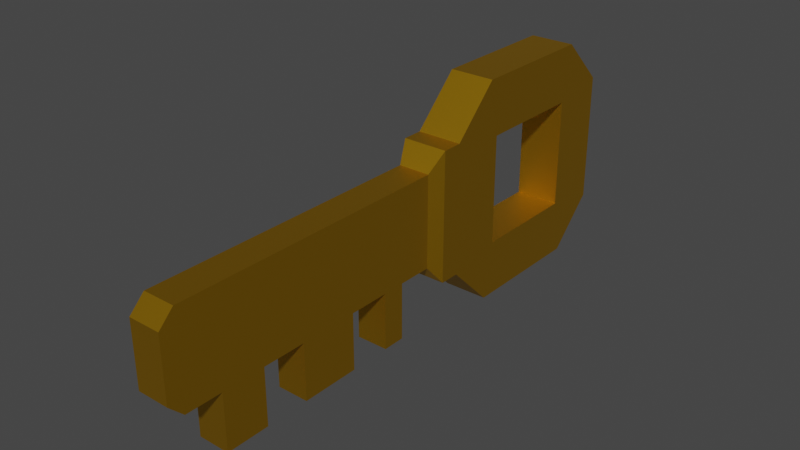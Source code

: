 # Source: Key.blend  (saved by Blender 2.82.7; exported with 4.5.12 LTS)
import bpy
from mathutils import Matrix  # noqa: F401  (used for matrix-valued properties, if any)

bpy.ops.wm.read_factory_settings(use_empty=True)
scene = bpy.context.scene
scene.name = 'Scene'

# ---- collections
col_collection = bpy.data.collections.new('Collection'); scene.collection.children.link(col_collection)

# ---- materials (node trees are filled in below, after node groups)
mat_gold = bpy.data.materials.new('Gold')
mat_gold.use_transparent_shadow = False

# ---- material node trees
mat_gold.use_nodes = True; mat_gold.node_tree.nodes.clear()
_N = mat_gold.node_tree.nodes; _L = mat_gold.node_tree.links
n0 = _N.new('ShaderNodeOutputMaterial'); n0.name = 'Material Output'; n0.location = (300, 300)
n1 = _N.new('ShaderNodeBsdfPrincipled'); n1.name = 'Principled BSDF'; n1.location = (10, 300)
n1.distribution = 'GGX'
n1.subsurface_method = 'BURLEY'
n1.inputs[0].default_value = (0.8, 0.4302, 0.01499, 1.0)
n1.inputs[1].default_value = 1.0
n1.inputs[3].default_value = 1.45
n1.inputs[13].default_value = 0.3174
n1.inputs[27].default_value = (0.0, 0.0, 0.0, 1.0)
n1.inputs[28].default_value = 1.0
_L.new(n1.outputs[0], n0.inputs[0])
n0.is_active_output = True

# ---- world
world_world = bpy.data.worlds.new('World'); scene.world = world_world
world_world.use_nodes = True; world_world.node_tree.nodes.clear()
_N = world_world.node_tree.nodes; _L = world_world.node_tree.links
n0 = _N.new('ShaderNodeOutputWorld'); n0.name = 'World Output'; n0.location = (300, 300)
n1 = _N.new('ShaderNodeBackground'); n1.name = 'Background'; n1.location = (10, 300)
n1.inputs[0].default_value = (0.05088, 0.05088, 0.05088, 1.0)
_L.new(n1.outputs[0], n0.inputs[0])
n0.is_active_output = True
world_world.color = (0.05088, 0.05088, 0.05088)
world_world.use_sun_shadow = False
world_world.sun_shadow_jitter_overblur = 0.0

# ---- meshes
me_cube_004 = bpy.data.meshes.new('Cube.004')
me_cube_004.from_pydata([(0.1416, 0.4153, 0.5613), (-0.1416, 0.4153, 0.5613), (-0.1416, 0.4153, -0.2692), (0.1416, 0.4153, -0.2692), (0.2, 0.5496, 0.7326), (-0.2, 0.5496, 0.7326), (-0.2, 0.5496, -0.4405), (0.2, 0.5496, -0.4405), (0.2, 0.7302, -0.4405), (0.2, 1.144, -0.854), (-0.2, 1.144, -0.854), (-0.2, 0.7302, -0.4405), (0.2, 2.317, -0.854), (0.2, 2.73, -0.4405), (-0.2, 2.73, -0.4405), (-0.2, 2.317, -0.854), (0.2, 1.144, 1.146), (0.2, 0.7302, 0.7326), (-0.2, 0.7302, 0.7326), (-0.2, 1.144, 1.146), (0.2, 2.73, 0.7326), (0.2, 2.317, 1.146), (-0.2, 2.317, 1.146), (-0.2, 2.73, 0.7326), (0.1416, 0.1002, 0.5613), (0.1416, 0.1002, -0.2692), (-0.1416, 0.1002, 0.5613), (-0.1416, 0.1002, -0.2692), (0.1416, -0.1039, 0.5613), (0.1416, -0.1039, -0.2692), (-0.1416, -0.1039, 0.5613), (-0.1416, -0.1039, -0.2692), (0.1416, -0.4754, 0.5613), (0.1416, -0.4754, -0.2692), (-0.1416, -0.4754, 0.5613), (-0.1416, -0.4754, -0.2692), (0.1416, -1.004, 0.5613), (0.1416, -1.004, -0.2692), (-0.1416, -1.004, 0.5613), (-0.1416, -1.004, -0.2692), (0.1416, -1.396, 0.5613), (0.1416, -1.396, -0.2692), (-0.1416, -1.396, 0.5613), (-0.1416, -1.396, -0.2692), (0.1416, -1.784, 0.5613), (0.1416, -1.784, -0.2692), (-0.1416, -1.784, 0.5613), (-0.1416, -1.784, -0.2692), (-0.1416, -0.1039, -0.7789), (0.1416, -0.1039, -0.7789), (-0.1416, 0.1002, -0.7789), (0.1416, 0.1002, -0.7789), (0.1416, -2.109, 0.5613), (0.1416, -2.241, 0.4296), (0.1416, -2.241, -0.1375), (0.1416, -2.109, -0.2692), (-0.1416, -2.241, 0.4296), (-0.1416, -2.109, 0.5613), (-0.1416, -2.109, -0.2692), (-0.1416, -2.241, -0.1375), (0.1416, -0.4754, -0.7789), (-0.1416, -0.4754, -0.7789), (0.1416, -1.004, -0.7789), (-0.1416, -1.004, -0.7789), (0.1416, -1.396, -0.7789), (-0.1416, -1.396, -0.7789), (0.1416, -1.784, -0.7789), (-0.1416, -1.784, -0.7789), (-0.2, 2.223, -0.3463), (0.2, 2.223, -0.3463), (-0.2, 2.223, 0.6384), (0.2, 2.223, 0.6384), (-0.2, 1.238, 0.6384), (0.2, 1.238, 0.6384), (-0.2, 1.238, -0.3463), (0.2, 1.238, -0.3463)], [], [(11, 8, 7, 6), (9, 75, 8), (7, 4, 0, 3), (18, 11, 6, 5), (8, 75, 73, 17), (17, 18, 5, 4), (2, 3, 25, 27), (5, 6, 2, 1), (4, 5, 1, 0), (6, 7, 3, 2), (45, 47, 67, 66), (3, 0, 24, 25), (0, 1, 26, 24), (1, 2, 27, 26), (30, 31, 35, 34), (25, 24, 28, 29), (26, 27, 31, 30), (24, 26, 30, 28), (32, 34, 38, 36), (28, 30, 34, 32), (31, 29, 33, 35), (29, 28, 32, 33), (39, 37, 41, 43), (35, 33, 60, 61), (33, 32, 36, 37), (34, 35, 39, 38), (42, 43, 47, 46), (37, 36, 40, 41), (38, 39, 43, 42), (36, 38, 42, 40), (46, 47, 58, 59, 56, 57), (40, 42, 46, 44), (39, 35, 61, 63), (41, 40, 44, 45), (44, 46, 57, 52), (53, 56, 59, 54), (50, 51, 49, 48), (47, 45, 55, 58), (56, 53, 52, 57), (54, 59, 58, 55), (45, 44, 52, 53, 54, 55), (61, 60, 62, 63), (65, 64, 66, 67), (25, 29, 49, 51), (27, 25, 51, 50), (37, 39, 63, 62), (41, 45, 66, 64), (31, 27, 50, 48), (33, 37, 62, 60), (47, 43, 65, 67), (29, 31, 48, 49), (43, 41, 64, 65), (71, 21, 16, 73), (17, 73, 16), (21, 71, 20), (7, 8, 17, 4), (69, 75, 9, 12), (12, 13, 69), (71, 69, 13, 20), (71, 73, 72, 70), (73, 75, 74, 72), (75, 69, 68, 74), (70, 68, 69, 71), (22, 70, 72, 19), (22, 23, 70), (23, 14, 68, 70), (14, 15, 68), (10, 74, 68, 15), (10, 11, 74), (18, 72, 74, 11), (18, 19, 72), (18, 17, 16, 19), (22, 19, 16, 21), (22, 21, 20, 23), (14, 23, 20, 13), (14, 13, 12, 15), (10, 15, 12, 9), (8, 11, 10, 9)])
_uv = me_cube_004.uv_layers.new(name='UVMap')
_uv.uv.foreach_set('vector', [0.625, 0.9483, 0.375, 0.9483, 0.375, 0.9483, 0.625, 0.9483, 0.0, 0.0, 0.0, 0.0, 0.375, 0.9483, 0.1767, 0.75, 0.3233, 0.75, 0.3233, 0.75, 0.1767, 0.75, 0.6767, 0.75, 0.8233, 0.75, 0.8233, 0.75, 0.6767, 0.75, 0.375, 0.9483, 0.0, 0.0, 0.0, 0.0, 0.0, 0.0, 0.375, 0.8017, 0.625, 0.8017, 0.625, 0.8017, 0.375, 0.8017, 0.625, 0.9483, 0.375, 0.9483, 0.375, 0.9483, 0.625, 0.9483, 0.6767, 0.75, 0.8233, 0.75, 0.8233, 0.75, 0.6767, 0.75, 0.375, 0.8017, 0.625, 0.8017, 0.625, 0.8017, 0.375, 0.8017, 0.625, 0.9483, 0.375, 0.9483, 0.375, 0.9483, 0.625, 0.9483, 0.375, 0.9483, 0.625, 0.9483, 0.625, 0.9483, 0.375, 0.9483, 0.1767, 0.75, 0.3233, 0.75, 0.3233, 0.75, 0.1767, 0.75, 0.375, 0.8017, 0.625, 0.8017, 0.625, 0.8017, 0.375, 0.8017, 0.6767, 0.75, 0.8233, 0.75, 0.8233, 0.75, 0.6767, 0.75, 0.6767, 0.75, 0.8233, 0.75, 0.8233, 0.75, 0.6767, 0.75, 0.1767, 0.75, 0.3233, 0.75, 0.3233, 0.75, 0.1767, 0.75, 0.6767, 0.75, 0.8233, 0.75, 0.8233, 0.75, 0.6767, 0.75, 0.375, 0.8017, 0.625, 0.8017, 0.625, 0.8017, 0.375, 0.8017, 0.375, 0.8017, 0.625, 0.8017, 0.625, 0.8017, 0.375, 0.8017, 0.375, 0.8017, 0.625, 0.8017, 0.625, 0.8017, 0.375, 0.8017, 0.625, 0.9483, 0.375, 0.9483, 0.375, 0.9483, 0.625, 0.9483, 0.1767, 0.75, 0.3233, 0.75, 0.3233, 0.75, 0.1767, 0.75, 0.625, 0.9483, 0.375, 0.9483, 0.375, 0.9483, 0.625, 0.9483, 0.625, 0.9483, 0.375, 0.9483, 0.375, 0.9483, 0.625, 0.9483, 0.1767, 0.75, 0.3233, 0.75, 0.3233, 0.75, 0.1767, 0.75, 0.6767, 0.75, 0.8233, 0.75, 0.8233, 0.75, 0.6767, 0.75, 0.6767, 0.75, 0.8233, 0.75, 0.8233, 0.75, 0.6767, 0.75, 0.1767, 0.75, 0.3233, 0.75, 0.3233, 0.75, 0.1767, 0.75, 0.6767, 0.75, 0.8233, 0.75, 0.8233, 0.75, 0.6767, 0.75, 0.375, 0.8017, 0.625, 0.8017, 0.625, 0.8017, 0.375, 0.8017, 0.6767, 0.75, 0.8233, 0.75, 0.8233, 0.75, 0.8001, 0.75, 0.6999, 0.75, 0.6767, 0.75, 0.375, 0.8017, 0.625, 0.8017, 0.625, 0.8017, 0.375, 0.8017, 0.8233, 0.75, 0.8233, 0.75, 0.8233, 0.75, 0.8233, 0.75, 0.1767, 0.75, 0.3233, 0.75, 0.3233, 0.75, 0.1767, 0.75, 0.375, 0.8017, 0.625, 0.8017, 0.625, 0.8017, 0.375, 0.8017, 0.375, 0.8249, 0.625, 0.8249, 0.625, 0.9251, 0.375, 0.9251, 0.625, 0.9483, 0.375, 0.9483, 0.375, 0.9483, 0.625, 0.9483, 0.625, 0.9483, 0.375, 0.9483, 0.375, 0.9483, 0.625, 0.9483, 0.625, 0.8249, 0.375, 0.8249, 0.375, 0.8017, 0.625, 0.8017, 0.375, 0.9251, 0.625, 0.9251, 0.625, 0.9483, 0.375, 0.9483, 0.1767, 0.75, 0.3233, 0.75, 0.3233, 0.75, 0.3001, 0.75, 0.1999, 0.75, 0.1767, 0.75, 0.625, 0.9483, 0.375, 0.9483, 0.375, 0.9483, 0.625, 0.9483, 0.625, 0.9483, 0.375, 0.9483, 0.375, 0.9483, 0.625, 0.9483, 0.1767, 0.75, 0.1767, 0.75, 0.1767, 0.75, 0.1767, 0.75, 0.625, 0.9483, 0.375, 0.9483, 0.375, 0.9483, 0.625, 0.9483, 0.375, 0.9483, 0.625, 0.9483, 0.625, 0.9483, 0.375, 0.9483, 0.1767, 0.75, 0.1767, 0.75, 0.1767, 0.75, 0.1767, 0.75, 0.8233, 0.75, 0.8233, 0.75, 0.8233, 0.75, 0.8233, 0.75, 0.1767, 0.75, 0.1767, 0.75, 0.1767, 0.75, 0.1767, 0.75, 0.8233, 0.75, 0.8233, 0.75, 0.8233, 0.75, 0.8233, 0.75, 0.375, 0.9483, 0.625, 0.9483, 0.625, 0.9483, 0.375, 0.9483, 0.625, 0.9483, 0.375, 0.9483, 0.375, 0.9483, 0.625, 0.9483, 0.0, 0.0, 0.0, 0.0, 0.0, 0.0, 0.0, 0.0, 0.0, 0.0, 0.0, 0.0, 0.0, 0.0, 0.0, 0.0, 0.0, 0.0, 0.0, 0.0, 0.1767, 0.75, 0.375, 0.9483, 0.375, 0.8017, 0.3233, 0.75, 0.0, 0.0, 0.0, 0.0, 0.0, 0.0, 0.0, 0.0, 0.0, 0.0, 0.0, 0.0, 0.0, 0.0, 0.0, 0.0, 0.0, 0.0, 0.0, 0.0, 0.0, 0.0, 0.0, 0.0, 0.0, 0.0, 0.0, 0.0, 0.0, 0.0, 0.0, 0.0, 0.0, 0.0, 0.0, 0.0, 0.0, 0.0, 0.0, 0.0, 0.0, 0.0, 0.0, 0.0, 0.0, 0.0, 0.0, 0.0, 0.0, 0.0, 0.0, 0.0, 0.0, 0.0, 0.0, 0.0, 0.0, 0.0, 0.0, 0.0, 0.0, 0.0, 0.0, 0.0, 0.0, 0.0, 0.0, 0.0, 0.0, 0.0, 0.0, 0.0, 0.0, 0.0, 0.0, 0.0, 0.0, 0.0, 0.0, 0.0, 0.0, 0.0, 0.0, 0.0, 0.0, 0.0, 0.0, 0.0, 0.0, 0.0, 0.0, 0.0, 0.0, 0.0, 0.0, 0.0, 0.6767, 0.75, 0.0, 0.0, 0.0, 0.0, 0.0, 0.0, 0.6767, 0.75, 0.0, 0.0, 0.0, 0.0, 0.625, 0.8017, 0.375, 0.8017, 0.0, 0.0, 0.0, 0.0, 0.0, 0.0, 0.0, 0.0, 0.0, 0.0, 0.0, 0.0, 0.0, 0.0, 0.0, 0.0, 0.0, 0.0, 0.0, 0.0, 0.0, 0.0, 0.0, 0.0, 0.0, 0.0, 0.0, 0.0, 0.0, 0.0, 0.0, 0.0, 0.0, 0.0, 0.0, 0.0, 0.0, 0.0, 0.0, 0.0, 0.0, 0.0, 0.0, 0.0, 0.375, 0.9483, 0.0, 0.0, 0.0, 0.0, 0.0, 0.0])
me_cube_004.materials.append(mat_gold)
me_cube_004.use_remesh_fix_poles = True
me_cube_004.use_remesh_preserve_attributes = False
me_cube_004.use_mirror_vertex_groups = False
me_cube_004.update()

# ---- objects
ob_cube = bpy.data.objects.new('Cube', me_cube_004)

# ---- transforms, parenting, visibility, modifiers, constraints
ob_cube.location = (0.0, 0.0, 0.0)
ob_cube.lineart.crease_threshold = 0.0

# ---- collection membership
col_collection.objects.link(ob_cube)

# ---- scene / render settings (as saved in the file)
scene.frame_start = 1; scene.frame_end = 250; scene.frame_set(2)
scene.render.engine = 'BLENDER_EEVEE_NEXT'
scene.cycles.use_denoising = False
scene.cycles.samples = 128
scene.cycles.sampling_pattern = 'TABULATED_SOBOL'
scene.cycles.use_adaptive_sampling = False
scene.cycles.use_light_tree = False
scene.view_settings.view_transform = 'Filmic'
bpy.context.view_layer.update()

# ---- added for rendering (the .blend has no active camera and no usable light): camera, sun
cam_auto = bpy.data.cameras.new('AutoCamera')
cam_auto.lens = 50.0
cam_auto.sensor_width = 36.0
cam_auto.clip_end = 1000.0
ob_auto_camera = bpy.data.objects.new('AutoCamera', cam_auto)
scene.collection.objects.link(ob_auto_camera)
ob_auto_camera.location = (4.97158, -5.72133, 4.12332)
ob_auto_camera.rotation_euler = (1.09748, -7.21219e-08, 0.694738)
scene.camera = ob_auto_camera
light_auto_sun = bpy.data.lights.new('AutoSun', 'SUN')
light_auto_sun.energy = 3.0
light_auto_sun.angle = 0.0523599
ob_auto_sun = bpy.data.objects.new('AutoSun', light_auto_sun)
scene.collection.objects.link(ob_auto_sun)
ob_auto_sun.rotation_euler = (0.872665, 0.174533, 0.523599)
bpy.context.view_layer.update()
